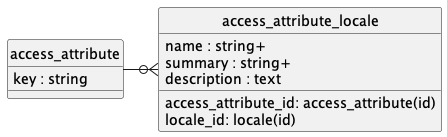

The diagram above was rendered by PlantUML. Its source (embedded in the PNG):
@startuml uml
skinparam monochrome true
skinparam linetype ortho
hide circle

entity access_attribute {
    key : string
}

entity access_attribute_locale {
    access_attribute_id: access_attribute(id)
    locale_id: locale(id)
    name : string+
    summary : string+
    description : text
}

access_attribute -r-o{ access_attribute_locale

@enduml